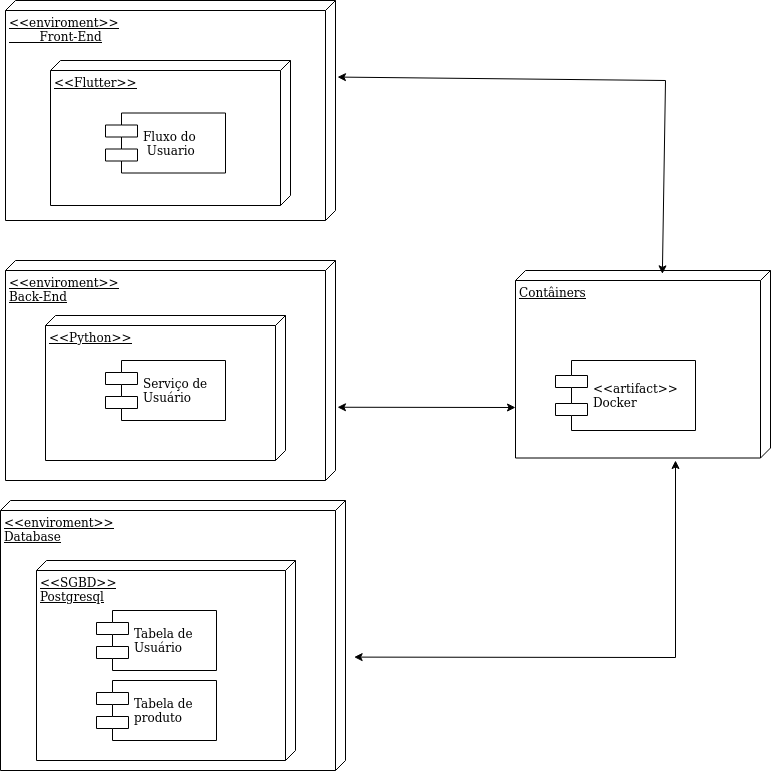

The diagram above was exported from draw.io. Its source (the exported page's mxGraphModel, read from the mxfile embedded in the PNG):
<mxGraphModel dx="1343" dy="805" grid="1" gridSize="10" guides="1" tooltips="1" connect="1" arrows="1" fold="1" page="1" pageScale="1" pageWidth="1100" pageHeight="850" background="none" math="0" shadow="0">
  <root>
    <mxCell id="0" />
    <mxCell id="1" parent="0" />
    <mxCell id="39150e848f15840c-1" value="&lt;div align=&quot;left&quot;&gt;&amp;lt;&amp;lt;enviroment&amp;gt;&amp;gt;&lt;/div&gt;&lt;div align=&quot;left&quot;&gt; &lt;span style=&quot;white-space: pre;&quot;&gt; &lt;/span&gt;Front-End&lt;br&gt;&lt;/div&gt;" style="verticalAlign=top;align=left;spacingTop=8;spacingLeft=2;spacingRight=12;shape=cube;size=10;direction=south;fontStyle=4;html=1;rounded=0;shadow=0;comic=0;labelBackgroundColor=none;strokeWidth=1;fontFamily=Verdana;fontSize=12;movable=1;resizable=1;rotatable=1;deletable=1;editable=1;locked=0;connectable=1;" parent="1" vertex="1">
      <mxGeometry x="20" y="110" width="330" height="220" as="geometry" />
    </mxCell>
    <mxCell id="lbQSE7Wss8cLelIaJtpK-2" style="rounded=0;orthogonalLoop=1;jettySize=auto;html=1;entryX=0;entryY=0;entryDx=105;entryDy=0;entryPerimeter=0;endArrow=classic;endFill=1;edgeStyle=orthogonalEdgeStyle;strokeColor=none;" edge="1" parent="1" source="39150e848f15840c-2" target="39150e848f15840c-1">
      <mxGeometry relative="1" as="geometry" />
    </mxCell>
    <mxCell id="39150e848f15840c-2" value="Contâiners" style="verticalAlign=top;align=left;spacingTop=8;spacingLeft=2;spacingRight=12;shape=cube;size=10;direction=south;fontStyle=4;html=1;rounded=0;shadow=0;comic=0;labelBackgroundColor=none;strokeWidth=1;fontFamily=Verdana;fontSize=12" parent="1" vertex="1">
      <mxGeometry x="530" y="380" width="255" height="187.5" as="geometry" />
    </mxCell>
    <mxCell id="39150e848f15840c-7" value="&lt;div&gt;&amp;lt;&amp;lt;artifact&amp;gt;&amp;gt;&lt;/div&gt;&lt;div&gt;Docker&lt;br&gt;&lt;/div&gt;" style="shape=component;align=left;spacingLeft=36;rounded=0;shadow=0;comic=0;labelBackgroundColor=none;strokeWidth=1;fontFamily=Verdana;fontSize=12;html=1;" parent="1" vertex="1">
      <mxGeometry x="570" y="470" width="140" height="70" as="geometry" />
    </mxCell>
    <mxCell id="xi1_u2UOeKuNxlfYFYJS-5" value="&amp;lt;&amp;lt;Flutter&amp;gt;&amp;gt;" style="verticalAlign=top;align=left;spacingTop=8;spacingLeft=2;spacingRight=12;shape=cube;size=10;direction=south;fontStyle=4;html=1;rounded=0;shadow=0;comic=0;labelBackgroundColor=none;strokeWidth=1;fontFamily=Verdana;fontSize=12;movable=1;resizable=1;rotatable=1;deletable=1;editable=1;locked=0;connectable=1;" vertex="1" parent="1">
      <mxGeometry x="65" y="170" width="240" height="145" as="geometry" />
    </mxCell>
    <mxCell id="xi1_u2UOeKuNxlfYFYJS-4" value="&lt;div&gt;Fluxo do&lt;/div&gt;&lt;div&gt;&amp;nbsp;Usuario&lt;/div&gt;" style="shape=component;align=left;spacingLeft=36;rounded=0;shadow=0;comic=0;labelBackgroundColor=none;strokeWidth=1;fontFamily=Verdana;fontSize=12;html=1;" vertex="1" parent="1">
      <mxGeometry x="120" y="222.5" width="120" height="60" as="geometry" />
    </mxCell>
    <mxCell id="xi1_u2UOeKuNxlfYFYJS-10" value="&lt;div&gt;&amp;lt;&amp;lt;enviroment&amp;gt;&amp;gt;&lt;/div&gt;&lt;div&gt;  Back-End&lt;br&gt;&lt;/div&gt;" style="verticalAlign=top;align=left;spacingTop=8;spacingLeft=2;spacingRight=12;shape=cube;size=10;direction=south;fontStyle=4;html=1;rounded=0;shadow=0;comic=0;labelBackgroundColor=none;strokeWidth=1;fontFamily=Verdana;fontSize=12;movable=1;resizable=1;rotatable=1;deletable=1;editable=1;locked=0;connectable=1;" vertex="1" parent="1">
      <mxGeometry x="20" y="370" width="330" height="220" as="geometry" />
    </mxCell>
    <mxCell id="xi1_u2UOeKuNxlfYFYJS-11" value="&amp;lt;&amp;lt;Python&amp;gt;&amp;gt;" style="verticalAlign=top;align=left;spacingTop=8;spacingLeft=2;spacingRight=12;shape=cube;size=10;direction=south;fontStyle=4;html=1;rounded=0;shadow=0;comic=0;labelBackgroundColor=none;strokeWidth=1;fontFamily=Verdana;fontSize=12;movable=1;resizable=1;rotatable=1;deletable=1;editable=1;locked=0;connectable=1;" vertex="1" parent="1">
      <mxGeometry x="60" y="425" width="240" height="145" as="geometry" />
    </mxCell>
    <mxCell id="xi1_u2UOeKuNxlfYFYJS-13" value="&lt;div&gt;Serviço de &lt;br&gt;&lt;/div&gt;&lt;div&gt;Usuário&lt;br&gt;&lt;/div&gt;" style="shape=component;align=left;spacingLeft=36;rounded=0;shadow=0;comic=0;labelBackgroundColor=none;strokeWidth=1;fontFamily=Verdana;fontSize=12;html=1;" vertex="1" parent="1">
      <mxGeometry x="120" y="470" width="120" height="60" as="geometry" />
    </mxCell>
    <mxCell id="xi1_u2UOeKuNxlfYFYJS-14" value="&lt;div&gt;&amp;lt;&amp;lt;enviroment&amp;gt;&amp;gt;&lt;/div&gt;&lt;div&gt; &lt;span style=&quot;&quot;&gt; &lt;/span&gt;Database&lt;br&gt;&lt;/div&gt;" style="verticalAlign=top;align=left;spacingTop=8;spacingLeft=2;spacingRight=12;shape=cube;size=10;direction=south;fontStyle=4;html=1;rounded=0;shadow=0;comic=0;labelBackgroundColor=none;strokeWidth=1;fontFamily=Verdana;fontSize=12;movable=1;resizable=1;rotatable=1;deletable=1;editable=1;locked=0;connectable=1;" vertex="1" parent="1">
      <mxGeometry x="15" y="610" width="345" height="270" as="geometry" />
    </mxCell>
    <mxCell id="xi1_u2UOeKuNxlfYFYJS-15" value="&lt;div&gt;&amp;lt;&amp;lt;SGBD&amp;gt;&amp;gt;&lt;/div&gt;&lt;div&gt;Postgresql&lt;br&gt;&lt;/div&gt;" style="verticalAlign=top;align=left;spacingTop=8;spacingLeft=2;spacingRight=12;shape=cube;size=10;direction=south;fontStyle=4;html=1;rounded=0;shadow=0;comic=0;labelBackgroundColor=none;strokeWidth=1;fontFamily=Verdana;fontSize=12;movable=1;resizable=1;rotatable=1;deletable=1;editable=1;locked=0;connectable=1;" vertex="1" parent="1">
      <mxGeometry x="51" y="670" width="259" height="200" as="geometry" />
    </mxCell>
    <mxCell id="39150e848f15840c-10" value="&lt;div&gt;Tabela de &lt;br&gt;&lt;/div&gt;&lt;div&gt;Usuário&lt;/div&gt;" style="shape=component;align=left;spacingLeft=36;rounded=0;shadow=0;comic=0;labelBackgroundColor=none;strokeWidth=1;fontFamily=Verdana;fontSize=12;html=1;" parent="1" vertex="1">
      <mxGeometry x="111" y="720" width="120" height="60" as="geometry" />
    </mxCell>
    <mxCell id="xi1_u2UOeKuNxlfYFYJS-16" value="&lt;div&gt;Tabela de &lt;br&gt;&lt;/div&gt;produto" style="shape=component;align=left;spacingLeft=36;rounded=0;shadow=0;comic=0;labelBackgroundColor=none;strokeWidth=1;fontFamily=Verdana;fontSize=12;html=1;" vertex="1" parent="1">
      <mxGeometry x="111" y="790" width="120" height="60" as="geometry" />
    </mxCell>
    <mxCell id="xi1_u2UOeKuNxlfYFYJS-23" value="" style="endArrow=classic;startArrow=classic;html=1;rounded=0;fontFamily=Verdana;fontSize=12;fontColor=default;entryX=0.667;entryY=-0.006;entryDx=0;entryDy=0;entryPerimeter=0;" edge="1" parent="1" target="xi1_u2UOeKuNxlfYFYJS-10">
      <mxGeometry width="50" height="50" relative="1" as="geometry">
        <mxPoint x="530" y="517" as="sourcePoint" />
        <mxPoint x="740" y="470" as="targetPoint" />
      </mxGeometry>
    </mxCell>
    <mxCell id="xi1_u2UOeKuNxlfYFYJS-24" value="" style="endArrow=classic;startArrow=classic;html=1;rounded=0;fontFamily=Verdana;fontSize=12;fontColor=default;entryX=0.58;entryY=-0.025;entryDx=0;entryDy=0;entryPerimeter=0;" edge="1" parent="1" target="xi1_u2UOeKuNxlfYFYJS-14">
      <mxGeometry width="50" height="50" relative="1" as="geometry">
        <mxPoint x="690" y="570" as="sourcePoint" />
        <mxPoint x="740" y="470" as="targetPoint" />
        <Array as="points">
          <mxPoint x="690" y="767" />
        </Array>
      </mxGeometry>
    </mxCell>
    <mxCell id="xi1_u2UOeKuNxlfYFYJS-25" value="" style="endArrow=classic;startArrow=classic;html=1;rounded=0;fontFamily=Verdana;fontSize=12;fontColor=default;entryX=0.348;entryY=-0.006;entryDx=0;entryDy=0;entryPerimeter=0;exitX=0.018;exitY=0.424;exitDx=0;exitDy=0;exitPerimeter=0;" edge="1" parent="1" source="39150e848f15840c-2" target="39150e848f15840c-1">
      <mxGeometry width="50" height="50" relative="1" as="geometry">
        <mxPoint x="690" y="380" as="sourcePoint" />
        <mxPoint x="740" y="400" as="targetPoint" />
        <Array as="points">
          <mxPoint x="680" y="190" />
        </Array>
      </mxGeometry>
    </mxCell>
  </root>
</mxGraphModel>